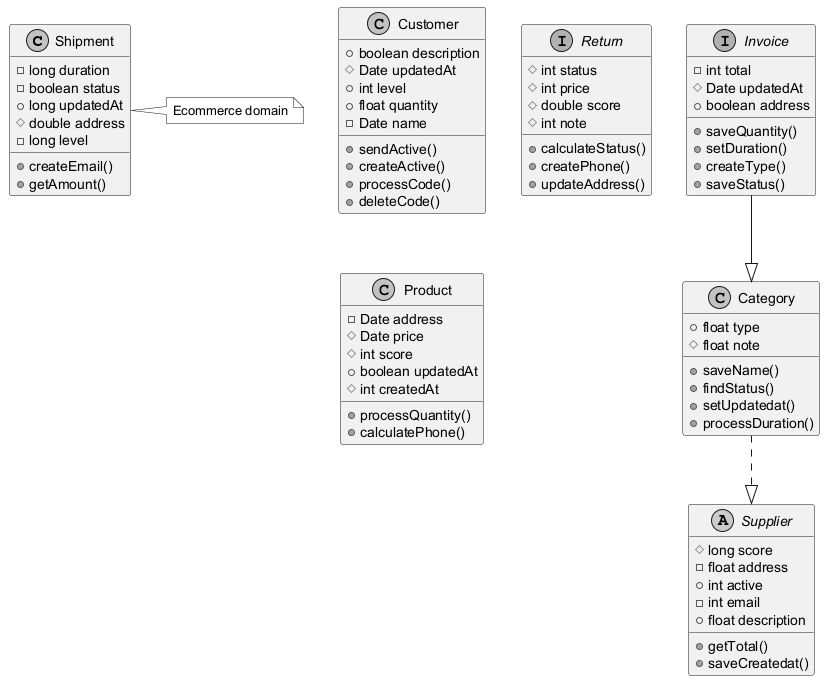

The diagram above was rendered by PlantUML. Its source (embedded in the PNG):
@startuml
skinparam monochrome true
class Shipment {
  -long duration
  -boolean status
  +long updatedAt
  #double address
  -long level
  +createEmail()
  +getAmount()
}
class Category {
  +float type
  #float note
  +saveName()
  +findStatus()
  +setUpdatedat()
  +processDuration()
}
interface Invoice {
  -int total
  #Date updatedAt
  +boolean address
  +saveQuantity()
  +setDuration()
  +createType()
  +saveStatus()
}
class Customer {
  +boolean description
  #Date updatedAt
  +int level
  +float quantity
  -Date name
  +sendActive()
  +createActive()
  +processCode()
  +deleteCode()
}
interface Return {
  #int status
  #int price
  #double score
  #int note
  +calculateStatus()
  +createPhone()
  +updateAddress()
}
abstract class Supplier {
  #long score
  -float address
  +int active
  -int email
  +float description
  +getTotal()
  +saveCreatedat()
}
class Product {
  -Date address
  #Date price
  #int score
  +boolean updatedAt
  #int createdAt
  +processQuantity()
  +calculatePhone()
}
Category ..|> Supplier
Invoice --|> Category
note right of Shipment : Ecommerce domain
@enduml